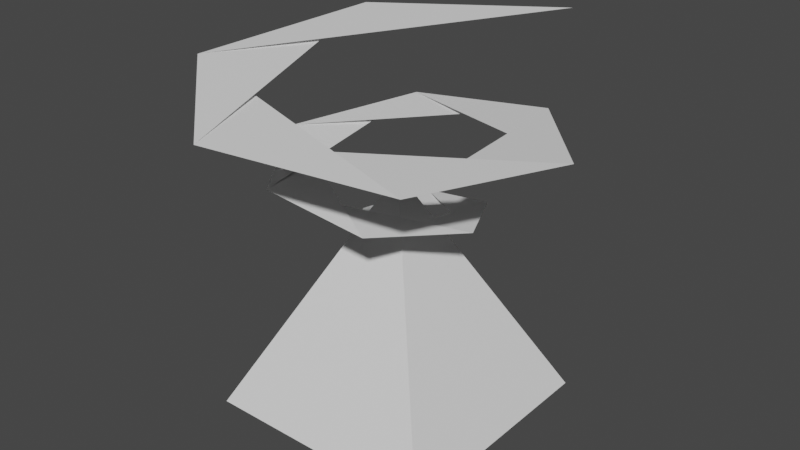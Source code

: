 # Source: trial.blend  (saved by Blender 3.6.11; exported with 4.5.12 LTS)
import bpy
from mathutils import Matrix  # noqa: F401  (used for matrix-valued properties, if any)

bpy.ops.wm.read_factory_settings(use_empty=True)
scene = bpy.context.scene
scene.name = 'Scene'

# ---- collections
col_collection = bpy.data.collections.new('Collection'); scene.collection.children.link(col_collection)

# ---- world
world_world = bpy.data.worlds.new('World'); scene.world = world_world
world_world.use_nodes = True; world_world.node_tree.nodes.clear()
_N = world_world.node_tree.nodes; _L = world_world.node_tree.links
n0 = _N.new('ShaderNodeOutputWorld'); n0.name = 'World Output'; n0.location = (300, 300)
n1 = _N.new('ShaderNodeBackground'); n1.name = 'Background'; n1.location = (10, 300)
n1.inputs[0].default_value = (0.05088, 0.05088, 0.05088, 1.0)
_L.new(n1.outputs[0], n0.inputs[0])
n0.is_active_output = True
world_world.color = (0.05088, 0.05088, 0.05088)
world_world.use_sun_shadow = False
world_world.sun_shadow_jitter_overblur = 0.0

# ---- meshes
me_spiral_data_001 = bpy.data.meshes.new('spiral_data.001')
me_spiral_data_001.from_pydata([(0.0, 0.0, 0.0), (0.08415, 0.05403, 0.1), (0.1819, -0.08323, 0.2), (0.04234, -0.297, 0.3), (-0.3027, -0.2615, 0.4), (-0.4795, 0.1418, 0.5), (-0.1676, 0.5761, 0.6), (0.4599, 0.5277, 0.7), (0.7915, -0.1164, 0.8), (0.3709, -0.82, 0.9), (-0.544, -0.8391, 1.0), (-1.1, 0.004868, 1.1), (-0.6439, 1.013, 1.2), (0.5462, 1.18, 1.3), (1.387, 0.1914, 1.4), (0.9754, -1.14, 1.5), (-0.4606, -1.532, 1.6), (-1.634, -0.4678, 1.7), (-1.352, 1.189, 1.8), (0.2848, 1.879, 1.9)], [], [(0, 1, 2), (1, 2, 3), (2, 3, 4), (3, 4, 5), (4, 5, 6), (5, 6, 7), (6, 7, 8), (7, 8, 9), (8, 9, 10), (9, 10, 11), (10, 11, 12), (11, 12, 13), (12, 13, 14), (13, 14, 15), (14, 15, 16), (15, 16, 17), (16, 17, 18), (17, 18, 19)])
me_spiral_data_001.update()
me_cube_data = bpy.data.meshes.new('cube_data')
me_cube_data.from_pydata([(-1.0, -1.0, -1.0), (-1.0, 1.0, -1.0), (1.0, 1.0, -1.0), (1.0, -1.0, -1.0), (0.0, 0.0, 1.0)], [], [(0, 1, 2, 3), (0, 3, 4), (1, 0, 4), (2, 1, 4), (3, 2, 4)])
me_cube_data.update()

# ---- objects
ob_spiral_object = bpy.data.objects.new('spiral_object', me_spiral_data_001)
ob_cube_object = bpy.data.objects.new('cube_object', me_cube_data)

# ---- transforms, parenting, visibility, modifiers, constraints
ob_spiral_object.location = (0.0, 0.0, 0.0)
ob_cube_object.location = (0.0, 0.0, 0.0)

# ---- collection membership
col_collection.objects.link(ob_spiral_object)
col_collection.objects.link(ob_cube_object)

# ---- scene / render settings (as saved in the file)
scene.frame_start = 1; scene.frame_end = 250; scene.frame_set(68)
scene.render.engine = 'BLENDER_EEVEE_NEXT'
scene.cycles.sampling_pattern = 'TABULATED_SOBOL'
scene.view_settings.view_transform = 'Filmic'
bpy.context.view_layer.update()

# ---- added for rendering (the .blend has no active camera and no usable light): camera, sun
cam_auto = bpy.data.cameras.new('AutoCamera')
cam_auto.lens = 50.0
cam_auto.sensor_width = 36.0
cam_auto.clip_end = 1000.0
ob_auto_camera = bpy.data.objects.new('AutoCamera', cam_auto)
scene.collection.objects.link(ob_auto_camera)
ob_auto_camera.location = (4.87342, -5.82348, 4.44775)
ob_auto_camera.rotation_euler = (1.09748, -7.21219e-08, 0.694738)
scene.camera = ob_auto_camera
light_auto_sun = bpy.data.lights.new('AutoSun', 'SUN')
light_auto_sun.energy = 3.0
light_auto_sun.angle = 0.0523599
ob_auto_sun = bpy.data.objects.new('AutoSun', light_auto_sun)
scene.collection.objects.link(ob_auto_sun)
ob_auto_sun.rotation_euler = (0.872665, 0.174533, 0.523599)
bpy.context.view_layer.update()
